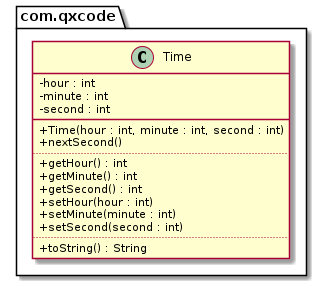

The diagram above was rendered by PlantUML. Its source (embedded in the PNG):
@startuml
skinparam ClassAttributeIconSize 0
package com.qxcode {
  class Time {
    - hour : int
    - minute : int
    - second : int
    __
    + Time(hour : int, minute : int, second : int)
    + nextSecond()
    ..
    + getHour() : int
    + getMinute() : int
    + getSecond() : int
    + setHour(hour : int)
    + setMinute(minute : int)
    + setSecond(second : int)
    ..
    + toString() : String
  }
}
@enduml